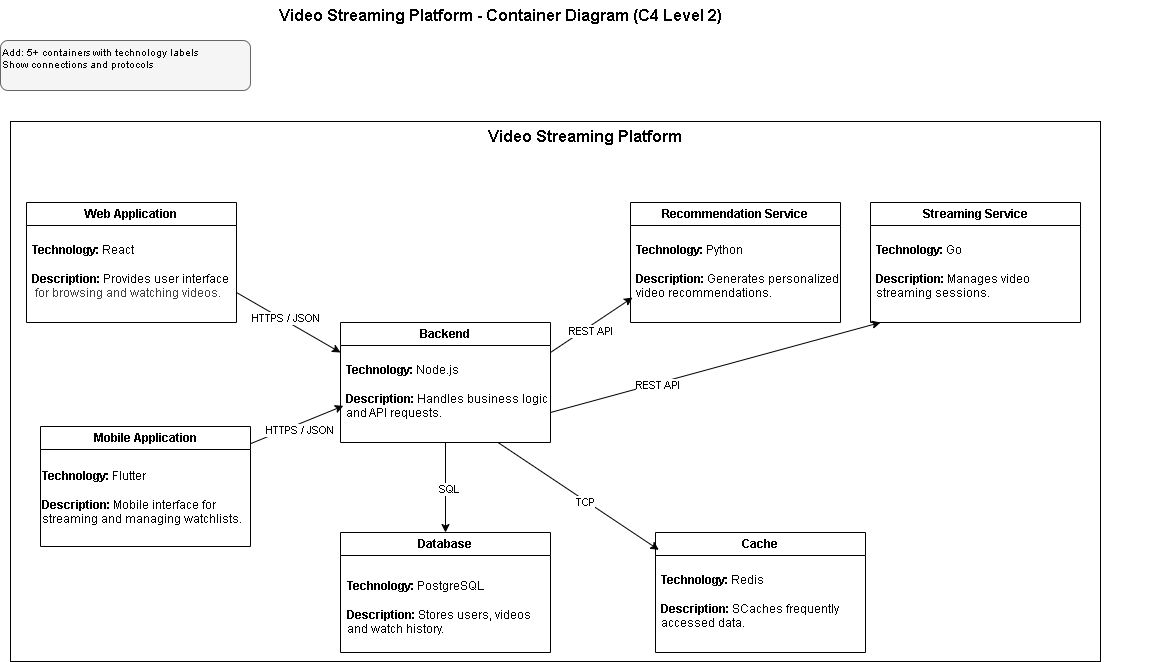

The diagram above was exported from draw.io. Its source (the exported page's mxGraphModel, read from the mxfile embedded in the PNG):
<mxGraphModel dx="718" dy="487" grid="1" gridSize="10" guides="1" tooltips="1" connect="1" arrows="1" fold="1" page="1" pageScale="1" pageWidth="1169" pageHeight="827" background="#ffffff" math="0" shadow="0">
  <root>
    <mxCell id="0" />
    <mxCell id="1" parent="0" />
    <mxCell id="title" value="Video Streaming Platform - Container Diagram (C4 Level 2)" style="text;html=1;strokeColor=none;fillColor=none;align=center;verticalAlign=middle;whiteSpace=wrap;rounded=0;fontSize=16;fontStyle=1" parent="1" vertex="1">
      <mxGeometry x="200" y="20" width="700" height="30" as="geometry" />
    </mxCell>
    <mxCell id="instructions" value="Add: 5+ containers with technology labels&#10;Show connections and protocols" style="text;html=1;strokeColor=#666666;fillColor=#f5f5f5;align=left;verticalAlign=top;whiteSpace=wrap;rounded=1;fontSize=10;" parent="1" vertex="1">
      <mxGeometry x="50" y="60" width="250" height="50" as="geometry" />
    </mxCell>
    <mxCell id="ZGnZS5DKsN3ERyiIx7rV-8" value="" style="rounded=0;whiteSpace=wrap;html=1;" parent="1" vertex="1">
      <mxGeometry x="60" y="141" width="1090" height="540" as="geometry" />
    </mxCell>
    <mxCell id="ZGnZS5DKsN3ERyiIx7rV-6" value="" style="group" parent="1" vertex="1" connectable="0">
      <mxGeometry x="76" y="222" width="224" height="120" as="geometry" />
    </mxCell>
    <mxCell id="ZGnZS5DKsN3ERyiIx7rV-1" value="Web Application" style="swimlane;whiteSpace=wrap;html=1;" parent="ZGnZS5DKsN3ERyiIx7rV-6" vertex="1">
      <mxGeometry width="210" height="120" as="geometry" />
    </mxCell>
    <mxCell id="ZGnZS5DKsN3ERyiIx7rV-2" value="&lt;b&gt;Technology:&lt;/b&gt; React&lt;div&gt;&lt;font color=&quot;#000000&quot;&gt;&lt;br&gt;&lt;/font&gt;&lt;div&gt;&lt;b&gt;Description:&lt;/b&gt;&amp;nbsp;Provides user interface&lt;/div&gt;&lt;div&gt;&amp;nbsp;&lt;span style=&quot;color: rgb(63, 63, 63); background-color: transparent;&quot;&gt;for browsing and watching videos.&lt;/span&gt;&lt;/div&gt;&lt;/div&gt;" style="text;html=1;align=left;verticalAlign=middle;resizable=0;points=[];autosize=1;strokeColor=none;fillColor=none;" parent="ZGnZS5DKsN3ERyiIx7rV-6" vertex="1">
      <mxGeometry x="4" y="34" width="220" height="70" as="geometry" />
    </mxCell>
    <mxCell id="ZGnZS5DKsN3ERyiIx7rV-9" value="&lt;b&gt;&lt;font style=&quot;font-size: 16px;&quot;&gt;Video Streaming Platform&lt;/font&gt;&lt;/b&gt;" style="text;html=1;align=center;verticalAlign=middle;whiteSpace=wrap;rounded=0;" parent="1" vertex="1">
      <mxGeometry x="69" y="141" width="1131" height="30" as="geometry" />
    </mxCell>
    <mxCell id="ZGnZS5DKsN3ERyiIx7rV-16" value="" style="group" parent="1" vertex="1" connectable="0">
      <mxGeometry x="680" y="222" width="224" height="120" as="geometry" />
    </mxCell>
    <mxCell id="ZGnZS5DKsN3ERyiIx7rV-17" value="Recommendation Service" style="swimlane;whiteSpace=wrap;html=1;startSize=23;" parent="ZGnZS5DKsN3ERyiIx7rV-16" vertex="1">
      <mxGeometry width="210" height="120" as="geometry" />
    </mxCell>
    <mxCell id="ZGnZS5DKsN3ERyiIx7rV-18" value="&lt;b&gt;Technology:&lt;/b&gt;&amp;nbsp;Python&lt;div&gt;&lt;font color=&quot;#000000&quot;&gt;&lt;br&gt;&lt;/font&gt;&lt;div&gt;&lt;b&gt;Description:&lt;/b&gt;&amp;nbsp;&lt;span style=&quot;background-color: transparent;&quot;&gt;Generates personalized&amp;nbsp;&lt;/span&gt;&lt;/div&gt;&lt;div&gt;&lt;span style=&quot;background-color: transparent;&quot;&gt;video recommendations.&lt;/span&gt;&lt;br&gt;&lt;/div&gt;&lt;/div&gt;" style="text;html=1;align=left;verticalAlign=middle;resizable=0;points=[];autosize=1;strokeColor=none;fillColor=none;" parent="ZGnZS5DKsN3ERyiIx7rV-16" vertex="1">
      <mxGeometry x="4" y="34" width="220" height="70" as="geometry" />
    </mxCell>
    <mxCell id="ZGnZS5DKsN3ERyiIx7rV-19" value="" style="group" parent="1" vertex="1" connectable="0">
      <mxGeometry x="920" y="222" width="224" height="120" as="geometry" />
    </mxCell>
    <mxCell id="ZGnZS5DKsN3ERyiIx7rV-20" value="Streaming Service" style="swimlane;whiteSpace=wrap;html=1;startSize=23;" parent="ZGnZS5DKsN3ERyiIx7rV-19" vertex="1">
      <mxGeometry width="210" height="120" as="geometry" />
    </mxCell>
    <mxCell id="ZGnZS5DKsN3ERyiIx7rV-21" value="&lt;b&gt;Technology:&lt;/b&gt;&amp;nbsp;Go&lt;div&gt;&lt;font color=&quot;#000000&quot;&gt;&lt;br&gt;&lt;/font&gt;&lt;div&gt;&lt;b&gt;Description:&lt;/b&gt;&amp;nbsp;&lt;span style=&quot;background-color: transparent;&quot;&gt;Manages video&amp;nbsp;&lt;/span&gt;&lt;/div&gt;&lt;div&gt;&lt;span style=&quot;background-color: transparent;&quot;&gt;streaming sessions.&lt;/span&gt;&lt;/div&gt;&lt;/div&gt;" style="text;html=1;align=left;verticalAlign=middle;resizable=0;points=[];autosize=1;strokeColor=none;fillColor=none;" parent="ZGnZS5DKsN3ERyiIx7rV-19" vertex="1">
      <mxGeometry x="4" y="34" width="180" height="70" as="geometry" />
    </mxCell>
    <mxCell id="ZGnZS5DKsN3ERyiIx7rV-22" value="" style="group" parent="1" vertex="1" connectable="0">
      <mxGeometry x="390" y="552" width="224" height="120" as="geometry" />
    </mxCell>
    <mxCell id="ZGnZS5DKsN3ERyiIx7rV-23" value="Database" style="swimlane;whiteSpace=wrap;html=1;startSize=23;" parent="ZGnZS5DKsN3ERyiIx7rV-22" vertex="1">
      <mxGeometry width="210" height="120" as="geometry" />
    </mxCell>
    <mxCell id="ZGnZS5DKsN3ERyiIx7rV-24" value="&lt;b&gt;Technology:&lt;/b&gt;&amp;nbsp;PostgreSQL&lt;div&gt;&lt;font color=&quot;#000000&quot;&gt;&lt;br&gt;&lt;/font&gt;&lt;div&gt;&lt;b&gt;Description:&lt;/b&gt;&amp;nbsp;&lt;span style=&quot;background-color: transparent;&quot;&gt;Stores users, videos&lt;/span&gt;&lt;/div&gt;&lt;div&gt;&lt;span style=&quot;background-color: transparent;&quot;&gt;and watch history.&lt;/span&gt;&lt;/div&gt;&lt;/div&gt;" style="text;html=1;align=left;verticalAlign=middle;resizable=0;points=[];autosize=1;strokeColor=none;fillColor=none;" parent="ZGnZS5DKsN3ERyiIx7rV-22" vertex="1">
      <mxGeometry x="5" y="40" width="200" height="70" as="geometry" />
    </mxCell>
    <mxCell id="ZGnZS5DKsN3ERyiIx7rV-25" value="" style="group" parent="1" vertex="1" connectable="0">
      <mxGeometry x="705" y="552" width="224" height="120" as="geometry" />
    </mxCell>
    <mxCell id="ZGnZS5DKsN3ERyiIx7rV-26" value="Cache" style="swimlane;whiteSpace=wrap;html=1;startSize=23;" parent="ZGnZS5DKsN3ERyiIx7rV-25" vertex="1">
      <mxGeometry width="210" height="120" as="geometry" />
    </mxCell>
    <mxCell id="ZGnZS5DKsN3ERyiIx7rV-27" value="&lt;b&gt;Technology:&lt;/b&gt;&amp;nbsp;Redis&lt;div&gt;&lt;font color=&quot;#000000&quot;&gt;&lt;br&gt;&lt;/font&gt;&lt;div&gt;&lt;b&gt;Description:&lt;/b&gt;&amp;nbsp;&lt;span style=&quot;background-color: transparent;&quot;&gt;S&lt;/span&gt;&lt;span style=&quot;background-color: transparent;&quot;&gt;Caches frequently&amp;nbsp;&lt;/span&gt;&lt;/div&gt;&lt;div&gt;&lt;span style=&quot;background-color: transparent;&quot;&gt;accessed data.&lt;/span&gt;&lt;span style=&quot;background-color: transparent;&quot;&gt;&lt;br&gt;&lt;/span&gt;&lt;/div&gt;&lt;/div&gt;" style="text;html=1;align=left;verticalAlign=middle;resizable=0;points=[];autosize=1;strokeColor=none;fillColor=none;" parent="ZGnZS5DKsN3ERyiIx7rV-25" vertex="1">
      <mxGeometry x="4" y="34" width="200" height="70" as="geometry" />
    </mxCell>
    <mxCell id="ZGnZS5DKsN3ERyiIx7rV-31" style="edgeStyle=none;html=1;entryX=0;entryY=0.25;entryDx=0;entryDy=0;" parent="1" target="ZGnZS5DKsN3ERyiIx7rV-14" edge="1">
      <mxGeometry relative="1" as="geometry">
        <mxPoint x="286" y="312" as="sourcePoint" />
        <mxPoint x="371.0999999999999" y="367.90999999999997" as="targetPoint" />
      </mxGeometry>
    </mxCell>
    <mxCell id="ZGnZS5DKsN3ERyiIx7rV-32" value="HTTPS / JSON" style="edgeLabel;html=1;align=center;verticalAlign=middle;resizable=0;points=[];" parent="ZGnZS5DKsN3ERyiIx7rV-31" vertex="1" connectable="0">
      <mxGeometry x="-0.0912" y="2" relative="1" as="geometry">
        <mxPoint as="offset" />
      </mxGeometry>
    </mxCell>
    <mxCell id="ZGnZS5DKsN3ERyiIx7rV-11" value="Mobile Application" style="swimlane;whiteSpace=wrap;html=1;movable=1;resizable=1;rotatable=1;deletable=1;editable=1;locked=0;connectable=1;" parent="1" vertex="1">
      <mxGeometry x="90" y="446" width="210" height="120" as="geometry" />
    </mxCell>
    <mxCell id="ZGnZS5DKsN3ERyiIx7rV-12" value="&lt;b&gt;Technology:&lt;/b&gt;&amp;nbsp;Flutter&lt;div&gt;&lt;font color=&quot;#000000&quot;&gt;&lt;br&gt;&lt;/font&gt;&lt;div&gt;&lt;b&gt;Description:&lt;/b&gt;&amp;nbsp;Mobile interface for&amp;nbsp;&lt;/div&gt;&lt;div&gt;streaming and managing watchlists.&lt;/div&gt;&lt;/div&gt;" style="text;html=1;align=left;verticalAlign=middle;resizable=1;points=[];autosize=1;strokeColor=none;fillColor=none;movable=1;rotatable=1;deletable=1;editable=1;locked=0;connectable=1;" parent="1" vertex="1">
      <mxGeometry x="90" y="482" width="210" height="70" as="geometry" />
    </mxCell>
    <mxCell id="ZGnZS5DKsN3ERyiIx7rV-38" style="edgeStyle=none;html=1;entryX=-0.005;entryY=0.705;entryDx=0;entryDy=0;entryPerimeter=0;" parent="1" source="ZGnZS5DKsN3ERyiIx7rV-11" target="ZGnZS5DKsN3ERyiIx7rV-15" edge="1">
      <mxGeometry relative="1" as="geometry" />
    </mxCell>
    <mxCell id="ZGnZS5DKsN3ERyiIx7rV-39" value="HTTPS / JSON" style="edgeLabel;html=1;align=center;verticalAlign=middle;resizable=0;points=[];" parent="ZGnZS5DKsN3ERyiIx7rV-38" vertex="1" connectable="0">
      <mxGeometry x="-0.0276" y="-5" relative="1" as="geometry">
        <mxPoint x="1" as="offset" />
      </mxGeometry>
    </mxCell>
    <mxCell id="ZGnZS5DKsN3ERyiIx7rV-40" style="edgeStyle=none;html=1;exitX=1;exitY=0.25;exitDx=0;exitDy=0;entryX=-0.009;entryY=0.873;entryDx=0;entryDy=0;entryPerimeter=0;" parent="1" source="ZGnZS5DKsN3ERyiIx7rV-14" target="ZGnZS5DKsN3ERyiIx7rV-18" edge="1">
      <mxGeometry relative="1" as="geometry">
        <mxPoint x="650" y="302" as="targetPoint" />
      </mxGeometry>
    </mxCell>
    <mxCell id="ZGnZS5DKsN3ERyiIx7rV-41" value="REST API" style="edgeLabel;html=1;align=center;verticalAlign=middle;resizable=0;points=[];" parent="ZGnZS5DKsN3ERyiIx7rV-40" vertex="1" connectable="0">
      <mxGeometry x="-0.0919" y="-4" relative="1" as="geometry">
        <mxPoint as="offset" />
      </mxGeometry>
    </mxCell>
    <mxCell id="ZGnZS5DKsN3ERyiIx7rV-43" style="edgeStyle=none;html=1;exitX=1;exitY=0.75;exitDx=0;exitDy=0;" parent="1" source="ZGnZS5DKsN3ERyiIx7rV-14" edge="1">
      <mxGeometry relative="1" as="geometry">
        <mxPoint x="930" y="342" as="targetPoint" />
      </mxGeometry>
    </mxCell>
    <mxCell id="ZGnZS5DKsN3ERyiIx7rV-44" value="REST API" style="edgeLabel;html=1;align=center;verticalAlign=middle;resizable=0;points=[];" parent="ZGnZS5DKsN3ERyiIx7rV-43" vertex="1" connectable="0">
      <mxGeometry x="-0.3589" y="-1" relative="1" as="geometry">
        <mxPoint as="offset" />
      </mxGeometry>
    </mxCell>
    <mxCell id="ZGnZS5DKsN3ERyiIx7rV-45" style="edgeStyle=none;html=1;exitX=0.5;exitY=1;exitDx=0;exitDy=0;entryX=0.5;entryY=0;entryDx=0;entryDy=0;" parent="1" source="ZGnZS5DKsN3ERyiIx7rV-14" target="ZGnZS5DKsN3ERyiIx7rV-23" edge="1">
      <mxGeometry relative="1" as="geometry" />
    </mxCell>
    <mxCell id="ZGnZS5DKsN3ERyiIx7rV-46" value="SQL" style="edgeLabel;html=1;align=center;verticalAlign=middle;resizable=0;points=[];" parent="ZGnZS5DKsN3ERyiIx7rV-45" vertex="1" connectable="0">
      <mxGeometry x="0.0052" y="3" relative="1" as="geometry">
        <mxPoint y="1" as="offset" />
      </mxGeometry>
    </mxCell>
    <mxCell id="ZGnZS5DKsN3ERyiIx7rV-49" style="edgeStyle=none;html=1;exitX=0.75;exitY=1;exitDx=0;exitDy=0;entryX=0.016;entryY=0.145;entryDx=0;entryDy=0;entryPerimeter=0;" parent="1" source="ZGnZS5DKsN3ERyiIx7rV-14" target="ZGnZS5DKsN3ERyiIx7rV-26" edge="1">
      <mxGeometry relative="1" as="geometry" />
    </mxCell>
    <mxCell id="ZGnZS5DKsN3ERyiIx7rV-50" value="TCP" style="edgeLabel;html=1;align=center;verticalAlign=middle;resizable=0;points=[];" parent="ZGnZS5DKsN3ERyiIx7rV-49" vertex="1" connectable="0">
      <mxGeometry x="0.0862" y="-1" relative="1" as="geometry">
        <mxPoint as="offset" />
      </mxGeometry>
    </mxCell>
    <mxCell id="ZGnZS5DKsN3ERyiIx7rV-14" value="Backend" style="swimlane;whiteSpace=wrap;html=1;startSize=23;" parent="1" vertex="1">
      <mxGeometry x="390" y="342" width="210" height="120" as="geometry" />
    </mxCell>
    <mxCell id="ZGnZS5DKsN3ERyiIx7rV-15" value="&lt;b&gt;Technology:&lt;/b&gt;&amp;nbsp;Node.js&lt;div&gt;&lt;font color=&quot;#000000&quot;&gt;&lt;br&gt;&lt;/font&gt;&lt;div&gt;&lt;b&gt;Description:&lt;/b&gt;&amp;nbsp;Handles business logic&amp;nbsp;&lt;/div&gt;&lt;div&gt;and API requests.&lt;/div&gt;&lt;/div&gt;" style="text;html=1;align=left;verticalAlign=middle;resizable=0;points=[];autosize=1;strokeColor=none;fillColor=none;" parent="1" vertex="1">
      <mxGeometry x="394" y="376" width="220" height="70" as="geometry" />
    </mxCell>
  </root>
</mxGraphModel>